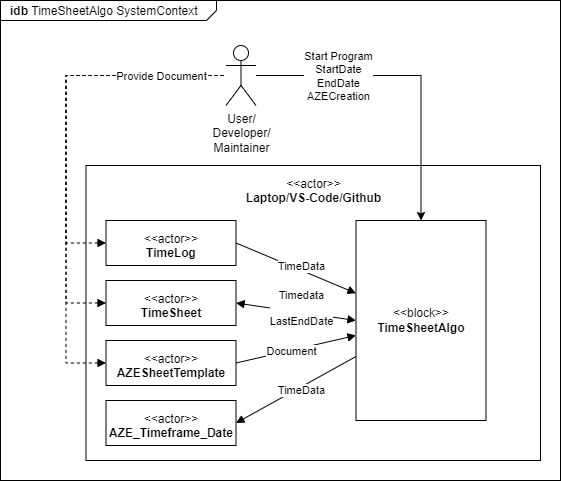

The diagram above was exported from draw.io. Its source (the exported page's mxGraphModel, read from the mxfile embedded in the PNG):
<mxGraphModel dx="555" dy="764" grid="1" gridSize="10" guides="1" tooltips="1" connect="1" arrows="1" fold="1" page="1" pageScale="1" pageWidth="827" pageHeight="1169" math="0" shadow="0">
  <root>
    <mxCell id="QsCUjb0a4J1W2IH4n2K6-0" />
    <mxCell id="QsCUjb0a4J1W2IH4n2K6-1" parent="QsCUjb0a4J1W2IH4n2K6-0" />
    <mxCell id="QsCUjb0a4J1W2IH4n2K6-8" value="&lt;p style=&quot;margin: 0px ; margin-top: 4px ; margin-left: 10px ; text-align: left&quot;&gt;&lt;b&gt;idb&lt;/b&gt;   TimeSheetAlgo SystemContext&lt;/p&gt;" style="html=1;strokeWidth=1;shape=mxgraph.sysml.package;html=1;overflow=fill;whiteSpace=wrap;labelX=216;" parent="QsCUjb0a4J1W2IH4n2K6-1" vertex="1">
      <mxGeometry x="960" y="80" width="560" height="480" as="geometry" />
    </mxCell>
    <mxCell id="QsCUjb0a4J1W2IH4n2K6-9" value="User/&lt;br&gt;Developer/&lt;br&gt;Maintainer" style="shape=umlActor;html=1;verticalLabelPosition=bottom;verticalAlign=top;align=center;" parent="QsCUjb0a4J1W2IH4n2K6-1" vertex="1">
      <mxGeometry x="1185.5" y="125" width="30" height="60" as="geometry" />
    </mxCell>
    <mxCell id="QsCUjb0a4J1W2IH4n2K6-10" value="&lt;p&gt;&amp;lt;&amp;lt;actor&amp;gt;&amp;gt;&lt;br&gt;&lt;b&gt;Laptop/VS-Code/Github&lt;/b&gt;&lt;/p&gt;" style="shape=rect;html=1;overflow=fill;whiteSpace=wrap;align=center;" parent="QsCUjb0a4J1W2IH4n2K6-1" vertex="1">
      <mxGeometry x="1045.5" y="245" width="454.5" height="295" as="geometry" />
    </mxCell>
    <mxCell id="QsCUjb0a4J1W2IH4n2K6-11" value="&lt;p&gt;&amp;lt;&amp;lt;actor&amp;gt;&amp;gt;&lt;br&gt;&lt;b&gt;TimeSheet&lt;/b&gt;&lt;/p&gt;" style="shape=rect;html=1;overflow=fill;whiteSpace=wrap;align=center;" parent="QsCUjb0a4J1W2IH4n2K6-1" vertex="1">
      <mxGeometry x="1065.5" y="360" width="130" height="45" as="geometry" />
    </mxCell>
    <mxCell id="QsCUjb0a4J1W2IH4n2K6-12" value="&lt;p&gt;&amp;lt;&amp;lt;actor&amp;gt;&amp;gt;&lt;br&gt;&lt;b&gt;AZESheetTemplate&lt;/b&gt;&lt;/p&gt;" style="shape=rect;html=1;overflow=fill;whiteSpace=wrap;align=center;" parent="QsCUjb0a4J1W2IH4n2K6-1" vertex="1">
      <mxGeometry x="1065.5" y="420" width="130" height="45" as="geometry" />
    </mxCell>
    <mxCell id="QsCUjb0a4J1W2IH4n2K6-13" value="" style="edgeStyle=none;rounded=0;orthogonalLoop=1;jettySize=auto;html=1;endArrow=none;endFill=0;startArrow=block;startFill=1;entryX=1;entryY=0.5;entryDx=0;entryDy=0;" parent="QsCUjb0a4J1W2IH4n2K6-1" source="QsCUjb0a4J1W2IH4n2K6-15" target="QsCUjb0a4J1W2IH4n2K6-12" edge="1">
      <mxGeometry relative="1" as="geometry">
        <mxPoint x="1265.5" y="410" as="sourcePoint" />
      </mxGeometry>
    </mxCell>
    <mxCell id="QsCUjb0a4J1W2IH4n2K6-14" value="Document" style="edgeLabel;html=1;align=center;verticalAlign=middle;resizable=0;points=[];" parent="QsCUjb0a4J1W2IH4n2K6-13" vertex="1" connectable="0">
      <mxGeometry x="0.1884" relative="1" as="geometry">
        <mxPoint x="6" y="-1" as="offset" />
      </mxGeometry>
    </mxCell>
    <mxCell id="QsCUjb0a4J1W2IH4n2K6-15" value="&lt;span style=&quot;font-weight: normal&quot;&gt;&amp;lt;&amp;lt;block&amp;gt;&amp;gt;&lt;/span&gt;&lt;br&gt;TimeSheetAlgo" style="strokeColor=inherit;fillColor=inherit;gradientColor=inherit;shape=rect;fontStyle=1;html=1;whiteSpace=wrap;align=center;" parent="QsCUjb0a4J1W2IH4n2K6-1" vertex="1">
      <mxGeometry x="1315.5" y="300" width="130" height="200" as="geometry" />
    </mxCell>
    <mxCell id="QsCUjb0a4J1W2IH4n2K6-16" value="" style="edgeStyle=none;rounded=0;orthogonalLoop=1;jettySize=auto;html=1;endArrow=block;endFill=1;startArrow=block;startFill=1;exitX=1;exitY=0.5;exitDx=0;exitDy=0;entryX=0;entryY=0.5;entryDx=0;entryDy=0;" parent="QsCUjb0a4J1W2IH4n2K6-1" source="QsCUjb0a4J1W2IH4n2K6-11" target="QsCUjb0a4J1W2IH4n2K6-15" edge="1">
      <mxGeometry relative="1" as="geometry">
        <mxPoint x="1266.5" y="422.5" as="sourcePoint" />
        <mxPoint x="1345.5" y="525" as="targetPoint" />
      </mxGeometry>
    </mxCell>
    <mxCell id="QsCUjb0a4J1W2IH4n2K6-17" value="Timedata&lt;br&gt;&lt;br&gt;LastEndDate" style="edgeLabel;html=1;align=center;verticalAlign=middle;resizable=0;points=[];" parent="QsCUjb0a4J1W2IH4n2K6-16" vertex="1" connectable="0">
      <mxGeometry x="-0.3" y="1" relative="1" as="geometry">
        <mxPoint x="23" as="offset" />
      </mxGeometry>
    </mxCell>
    <mxCell id="QsCUjb0a4J1W2IH4n2K6-18" value="" style="edgeStyle=none;rounded=0;orthogonalLoop=1;jettySize=auto;html=1;endArrow=none;endFill=0;startArrow=block;startFill=1;entryX=1;entryY=0.5;entryDx=0;entryDy=0;" parent="QsCUjb0a4J1W2IH4n2K6-1" source="QsCUjb0a4J1W2IH4n2K6-15" target="QsCUjb0a4J1W2IH4n2K6-20" edge="1">
      <mxGeometry relative="1" as="geometry">
        <mxPoint x="1266.5" y="372.5" as="sourcePoint" />
        <mxPoint x="1195.5" y="167.5" as="targetPoint" />
      </mxGeometry>
    </mxCell>
    <mxCell id="QsCUjb0a4J1W2IH4n2K6-19" value="TimeData&lt;br&gt;" style="edgeLabel;html=1;align=center;verticalAlign=middle;resizable=0;points=[];" parent="QsCUjb0a4J1W2IH4n2K6-18" vertex="1" connectable="0">
      <mxGeometry x="0.2422" y="2" relative="1" as="geometry">
        <mxPoint x="20" y="2" as="offset" />
      </mxGeometry>
    </mxCell>
    <mxCell id="QsCUjb0a4J1W2IH4n2K6-20" value="&lt;p&gt;&amp;lt;&amp;lt;actor&amp;gt;&amp;gt;&lt;br&gt;&lt;b&gt;TimeLog&lt;/b&gt;&lt;/p&gt;" style="shape=rect;html=1;overflow=fill;whiteSpace=wrap;align=center;" parent="QsCUjb0a4J1W2IH4n2K6-1" vertex="1">
      <mxGeometry x="1065.5" y="300" width="130" height="45" as="geometry" />
    </mxCell>
    <mxCell id="QsCUjb0a4J1W2IH4n2K6-21" value="" style="edgeStyle=elbowEdgeStyle;rounded=0;orthogonalLoop=1;jettySize=auto;html=1;endArrow=none;endFill=0;startArrow=block;startFill=1;exitX=0;exitY=0.5;exitDx=0;exitDy=0;dashed=1;" parent="QsCUjb0a4J1W2IH4n2K6-1" source="QsCUjb0a4J1W2IH4n2K6-20" target="QsCUjb0a4J1W2IH4n2K6-9" edge="1">
      <mxGeometry relative="1" as="geometry">
        <mxPoint x="1251.5" y="340" as="sourcePoint" />
        <mxPoint x="1205.5" y="275" as="targetPoint" />
        <Array as="points">
          <mxPoint x="1025.5" y="215" />
        </Array>
      </mxGeometry>
    </mxCell>
    <mxCell id="QsCUjb0a4J1W2IH4n2K6-22" value="" style="edgeStyle=elbowEdgeStyle;rounded=0;orthogonalLoop=1;jettySize=auto;html=1;endArrow=none;endFill=0;startArrow=block;startFill=1;dashed=1;" parent="QsCUjb0a4J1W2IH4n2K6-1" source="QsCUjb0a4J1W2IH4n2K6-11" target="QsCUjb0a4J1W2IH4n2K6-9" edge="1">
      <mxGeometry relative="1" as="geometry">
        <mxPoint x="1075.5" y="275" as="sourcePoint" />
        <mxPoint x="1125.5" y="165" as="targetPoint" />
        <Array as="points">
          <mxPoint x="1025.5" y="255" />
        </Array>
      </mxGeometry>
    </mxCell>
    <mxCell id="QsCUjb0a4J1W2IH4n2K6-23" value="" style="edgeStyle=elbowEdgeStyle;rounded=0;orthogonalLoop=1;jettySize=auto;html=1;endArrow=none;endFill=0;startArrow=block;startFill=1;exitX=0;exitY=0.5;exitDx=0;exitDy=0;dashed=1;" parent="QsCUjb0a4J1W2IH4n2K6-1" source="QsCUjb0a4J1W2IH4n2K6-12" target="QsCUjb0a4J1W2IH4n2K6-9" edge="1">
      <mxGeometry relative="1" as="geometry">
        <mxPoint x="1075.5" y="352.5" as="sourcePoint" />
        <mxPoint x="1125.5" y="165" as="targetPoint" />
        <Array as="points">
          <mxPoint x="1025.5" y="295" />
        </Array>
      </mxGeometry>
    </mxCell>
    <mxCell id="QsCUjb0a4J1W2IH4n2K6-24" value="Provide Document" style="edgeLabel;html=1;align=center;verticalAlign=middle;resizable=0;points=[];" parent="QsCUjb0a4J1W2IH4n2K6-23" vertex="1" connectable="0">
      <mxGeometry x="0.2954" y="1" relative="1" as="geometry">
        <mxPoint x="96" y="-11" as="offset" />
      </mxGeometry>
    </mxCell>
    <mxCell id="QsCUjb0a4J1W2IH4n2K6-25" style="edgeStyle=orthogonalEdgeStyle;rounded=0;orthogonalLoop=1;jettySize=auto;html=1;exitX=0.5;exitY=0;exitDx=0;exitDy=0;endArrow=none;endFill=0;startArrow=classic;startFill=1;" parent="QsCUjb0a4J1W2IH4n2K6-1" source="QsCUjb0a4J1W2IH4n2K6-15" target="QsCUjb0a4J1W2IH4n2K6-9" edge="1">
      <mxGeometry relative="1" as="geometry">
        <Array as="points">
          <mxPoint x="1380.5" y="155" />
        </Array>
      </mxGeometry>
    </mxCell>
    <mxCell id="QsCUjb0a4J1W2IH4n2K6-26" value="Start Program&lt;br&gt;StartDate&lt;br&gt;EndDate&lt;br&gt;AZECreation" style="edgeLabel;html=1;align=center;verticalAlign=middle;resizable=0;points=[];" parent="QsCUjb0a4J1W2IH4n2K6-25" vertex="1" connectable="0">
      <mxGeometry x="0.0503" y="45" relative="1" as="geometry">
        <mxPoint x="-65" y="-45" as="offset" />
      </mxGeometry>
    </mxCell>
    <mxCell id="YrnR6x3e6SqMSPycVIrI-0" value="&lt;p&gt;&amp;lt;&amp;lt;actor&amp;gt;&amp;gt;&lt;br&gt;&lt;b&gt;AZE_Timeframe_Date&lt;/b&gt;&lt;/p&gt;" style="shape=rect;html=1;overflow=fill;whiteSpace=wrap;align=center;" parent="QsCUjb0a4J1W2IH4n2K6-1" vertex="1">
      <mxGeometry x="1065.5" y="480" width="130" height="45" as="geometry" />
    </mxCell>
    <mxCell id="YrnR6x3e6SqMSPycVIrI-1" value="" style="edgeStyle=none;rounded=0;orthogonalLoop=1;jettySize=auto;html=1;endArrow=none;endFill=0;startArrow=block;startFill=1;exitX=1;exitY=0.5;exitDx=0;exitDy=0;" parent="QsCUjb0a4J1W2IH4n2K6-1" source="YrnR6x3e6SqMSPycVIrI-0" target="QsCUjb0a4J1W2IH4n2K6-15" edge="1">
      <mxGeometry relative="1" as="geometry">
        <mxPoint x="1325.5" y="424.9324324324325" as="sourcePoint" />
        <mxPoint x="1205.5" y="452.5" as="targetPoint" />
      </mxGeometry>
    </mxCell>
    <mxCell id="YrnR6x3e6SqMSPycVIrI-2" value="TimeData" style="edgeLabel;html=1;align=center;verticalAlign=middle;resizable=0;points=[];" parent="YrnR6x3e6SqMSPycVIrI-1" vertex="1" connectable="0">
      <mxGeometry x="0.1884" relative="1" as="geometry">
        <mxPoint x="-7" y="7" as="offset" />
      </mxGeometry>
    </mxCell>
  </root>
</mxGraphModel>